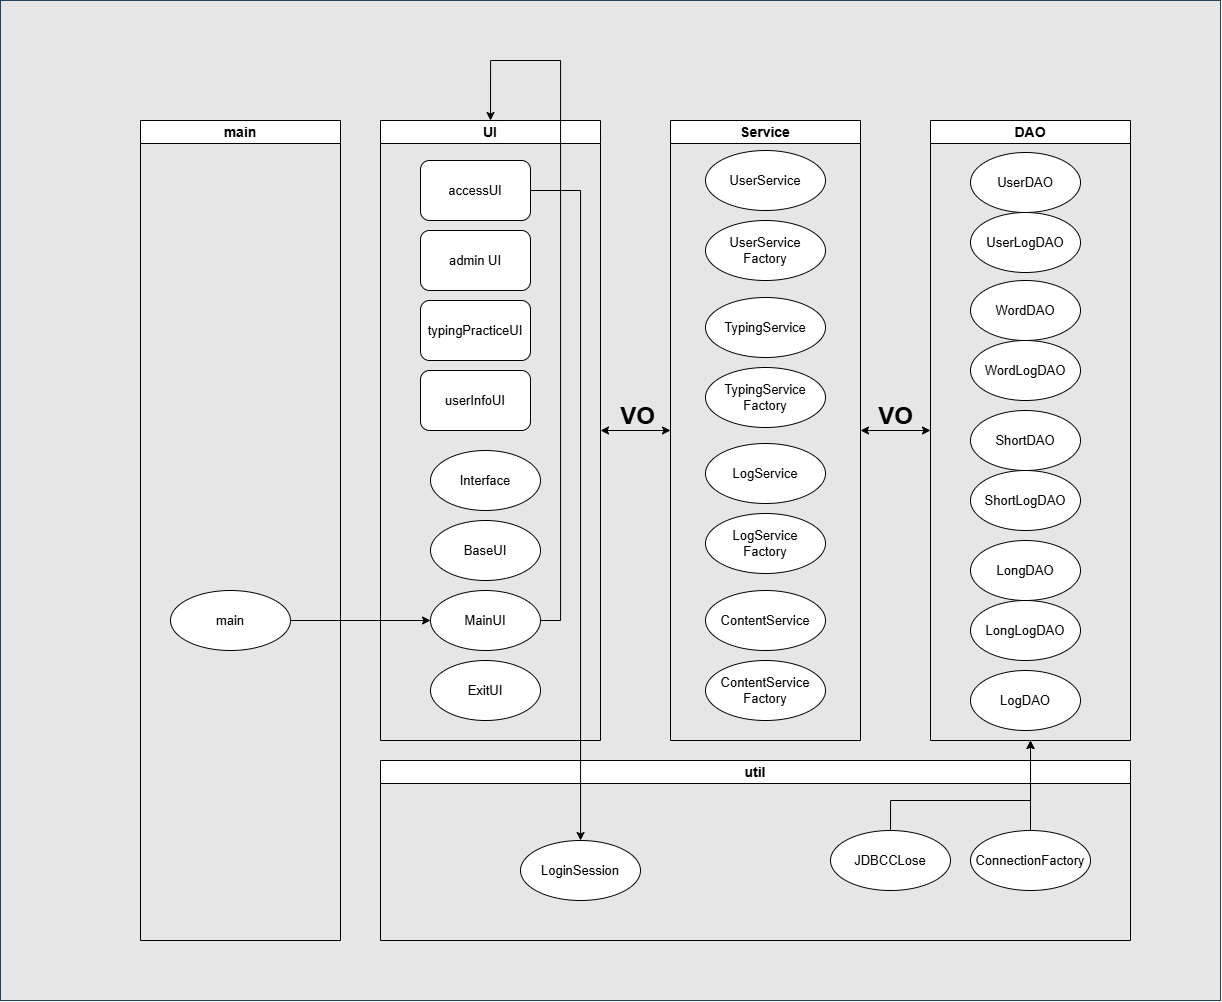

The diagram above was exported from draw.io. Its source (the exported page's mxGraphModel, read from the mxfile embedded in the PNG):
<mxGraphModel dx="2505" dy="884" grid="1" gridSize="10" guides="1" tooltips="1" connect="1" arrows="1" fold="1" page="1" pageScale="1" pageWidth="827" pageHeight="1169" math="0" shadow="0">
  <root>
    <mxCell id="0" />
    <mxCell id="1" parent="0" />
    <mxCell id="GxjIw95fhuAXbRbUgzYE-1" value="" style="rounded=0;whiteSpace=wrap;html=1;fillColor=#E6E6E6;strokeColor=#23445d;" vertex="1" parent="1">
      <mxGeometry x="-420" y="20" width="1220" height="1000" as="geometry" />
    </mxCell>
    <mxCell id="GxjIw95fhuAXbRbUgzYE-2" value="UI" style="swimlane;whiteSpace=wrap;html=1;fontSize=14;" vertex="1" parent="1">
      <mxGeometry x="-40" y="140" width="220" height="620" as="geometry" />
    </mxCell>
    <mxCell id="GxjIw95fhuAXbRbUgzYE-3" value="accessUI" style="rounded=1;whiteSpace=wrap;html=1;fontSize=13;" vertex="1" parent="GxjIw95fhuAXbRbUgzYE-2">
      <mxGeometry x="40" y="40" width="110" height="60" as="geometry" />
    </mxCell>
    <mxCell id="GxjIw95fhuAXbRbUgzYE-4" value="admin UI" style="rounded=1;whiteSpace=wrap;html=1;fontSize=13;" vertex="1" parent="GxjIw95fhuAXbRbUgzYE-2">
      <mxGeometry x="40" y="110" width="110" height="60" as="geometry" />
    </mxCell>
    <mxCell id="GxjIw95fhuAXbRbUgzYE-5" value="typingPracticeUI" style="rounded=1;whiteSpace=wrap;html=1;fontSize=13;" vertex="1" parent="GxjIw95fhuAXbRbUgzYE-2">
      <mxGeometry x="40" y="180" width="110" height="60" as="geometry" />
    </mxCell>
    <mxCell id="GxjIw95fhuAXbRbUgzYE-6" value="userInfoUI" style="rounded=1;whiteSpace=wrap;html=1;fontSize=13;" vertex="1" parent="GxjIw95fhuAXbRbUgzYE-2">
      <mxGeometry x="40" y="250" width="110" height="60" as="geometry" />
    </mxCell>
    <mxCell id="GxjIw95fhuAXbRbUgzYE-7" value="Interface" style="ellipse;whiteSpace=wrap;html=1;fontSize=13;" vertex="1" parent="GxjIw95fhuAXbRbUgzYE-2">
      <mxGeometry x="50" y="330" width="110" height="60" as="geometry" />
    </mxCell>
    <mxCell id="GxjIw95fhuAXbRbUgzYE-8" value="BaseUI" style="ellipse;whiteSpace=wrap;html=1;fontSize=13;" vertex="1" parent="GxjIw95fhuAXbRbUgzYE-2">
      <mxGeometry x="50" y="400" width="110" height="60" as="geometry" />
    </mxCell>
    <mxCell id="GxjIw95fhuAXbRbUgzYE-9" style="edgeStyle=orthogonalEdgeStyle;rounded=0;orthogonalLoop=1;jettySize=auto;html=1;exitX=1;exitY=0.5;exitDx=0;exitDy=0;entryX=0.5;entryY=0;entryDx=0;entryDy=0;" edge="1" parent="GxjIw95fhuAXbRbUgzYE-2" source="GxjIw95fhuAXbRbUgzYE-10" target="GxjIw95fhuAXbRbUgzYE-2">
      <mxGeometry relative="1" as="geometry">
        <Array as="points">
          <mxPoint x="180" y="500" />
          <mxPoint x="180" y="-60" />
          <mxPoint x="110" y="-60" />
        </Array>
      </mxGeometry>
    </mxCell>
    <mxCell id="GxjIw95fhuAXbRbUgzYE-10" value="MainUI" style="ellipse;whiteSpace=wrap;html=1;fontSize=13;" vertex="1" parent="GxjIw95fhuAXbRbUgzYE-2">
      <mxGeometry x="50" y="470" width="110" height="60" as="geometry" />
    </mxCell>
    <mxCell id="GxjIw95fhuAXbRbUgzYE-11" value="ExitUI" style="ellipse;whiteSpace=wrap;html=1;fontSize=13;" vertex="1" parent="GxjIw95fhuAXbRbUgzYE-2">
      <mxGeometry x="50" y="540" width="110" height="60" as="geometry" />
    </mxCell>
    <mxCell id="GxjIw95fhuAXbRbUgzYE-12" value="Service" style="swimlane;whiteSpace=wrap;html=1;fontSize=14;" vertex="1" parent="1">
      <mxGeometry x="250" y="140" width="190" height="620" as="geometry" />
    </mxCell>
    <mxCell id="GxjIw95fhuAXbRbUgzYE-13" value="UserService" style="ellipse;whiteSpace=wrap;html=1;fontSize=13;" vertex="1" parent="GxjIw95fhuAXbRbUgzYE-12">
      <mxGeometry x="35" y="30" width="120" height="60" as="geometry" />
    </mxCell>
    <mxCell id="GxjIw95fhuAXbRbUgzYE-14" value="UserService&lt;div&gt;&lt;span style=&quot;background-color: transparent; color: light-dark(rgb(0, 0, 0), rgb(255, 255, 255));&quot;&gt;Factory&lt;/span&gt;&lt;/div&gt;" style="ellipse;whiteSpace=wrap;html=1;fontSize=13;" vertex="1" parent="GxjIw95fhuAXbRbUgzYE-12">
      <mxGeometry x="35" y="100" width="120" height="60" as="geometry" />
    </mxCell>
    <mxCell id="GxjIw95fhuAXbRbUgzYE-17" value="LogService" style="ellipse;whiteSpace=wrap;html=1;fontSize=13;" vertex="1" parent="GxjIw95fhuAXbRbUgzYE-12">
      <mxGeometry x="35" y="323" width="120" height="60" as="geometry" />
    </mxCell>
    <mxCell id="GxjIw95fhuAXbRbUgzYE-18" value="LogService&lt;div&gt;&lt;span style=&quot;background-color: transparent; color: light-dark(rgb(0, 0, 0), rgb(255, 255, 255));&quot;&gt;Factory&lt;/span&gt;&lt;/div&gt;" style="ellipse;whiteSpace=wrap;html=1;fontSize=13;" vertex="1" parent="GxjIw95fhuAXbRbUgzYE-12">
      <mxGeometry x="35" y="393" width="120" height="60" as="geometry" />
    </mxCell>
    <mxCell id="GxjIw95fhuAXbRbUgzYE-19" value="DAO" style="swimlane;whiteSpace=wrap;html=1;fontSize=14;" vertex="1" parent="1">
      <mxGeometry x="510" y="140" width="200" height="620" as="geometry" />
    </mxCell>
    <mxCell id="GxjIw95fhuAXbRbUgzYE-20" value="UserDAO" style="ellipse;whiteSpace=wrap;html=1;fontSize=13;" vertex="1" parent="GxjIw95fhuAXbRbUgzYE-19">
      <mxGeometry x="40" y="32" width="110" height="60" as="geometry" />
    </mxCell>
    <mxCell id="GxjIw95fhuAXbRbUgzYE-21" value="WordDAO" style="ellipse;whiteSpace=wrap;html=1;fontSize=13;" vertex="1" parent="GxjIw95fhuAXbRbUgzYE-19">
      <mxGeometry x="40" y="160" width="110" height="60" as="geometry" />
    </mxCell>
    <mxCell id="GxjIw95fhuAXbRbUgzYE-22" value="WordLogDAO" style="ellipse;whiteSpace=wrap;html=1;fontSize=13;" vertex="1" parent="GxjIw95fhuAXbRbUgzYE-19">
      <mxGeometry x="40" y="220" width="110" height="60" as="geometry" />
    </mxCell>
    <mxCell id="GxjIw95fhuAXbRbUgzYE-23" value="ShortDAO" style="ellipse;whiteSpace=wrap;html=1;fontSize=13;" vertex="1" parent="GxjIw95fhuAXbRbUgzYE-19">
      <mxGeometry x="40" y="290" width="110" height="60" as="geometry" />
    </mxCell>
    <mxCell id="GxjIw95fhuAXbRbUgzYE-24" value="ShortLogDAO" style="ellipse;whiteSpace=wrap;html=1;fontSize=13;" vertex="1" parent="GxjIw95fhuAXbRbUgzYE-19">
      <mxGeometry x="40" y="350" width="110" height="60" as="geometry" />
    </mxCell>
    <mxCell id="GxjIw95fhuAXbRbUgzYE-25" value="LongDAO" style="ellipse;whiteSpace=wrap;html=1;fontSize=13;" vertex="1" parent="GxjIw95fhuAXbRbUgzYE-19">
      <mxGeometry x="40" y="420" width="110" height="60" as="geometry" />
    </mxCell>
    <mxCell id="GxjIw95fhuAXbRbUgzYE-26" value="LongLogDAO" style="ellipse;whiteSpace=wrap;html=1;fontSize=13;" vertex="1" parent="GxjIw95fhuAXbRbUgzYE-19">
      <mxGeometry x="40" y="480" width="110" height="60" as="geometry" />
    </mxCell>
    <mxCell id="GxjIw95fhuAXbRbUgzYE-46" value="LogDAO" style="ellipse;whiteSpace=wrap;html=1;fontSize=13;" vertex="1" parent="GxjIw95fhuAXbRbUgzYE-19">
      <mxGeometry x="40" y="550" width="110" height="60" as="geometry" />
    </mxCell>
    <mxCell id="GxjIw95fhuAXbRbUgzYE-27" value="util" style="swimlane;whiteSpace=wrap;html=1;fontSize=14;" vertex="1" parent="1">
      <mxGeometry x="-40" y="780" width="750" height="180" as="geometry" />
    </mxCell>
    <mxCell id="GxjIw95fhuAXbRbUgzYE-28" value="ConnectionFactory" style="ellipse;whiteSpace=wrap;html=1;fontSize=13;" vertex="1" parent="GxjIw95fhuAXbRbUgzYE-27">
      <mxGeometry x="590" y="70" width="120" height="60" as="geometry" />
    </mxCell>
    <mxCell id="GxjIw95fhuAXbRbUgzYE-29" value="JDBCCLose" style="ellipse;whiteSpace=wrap;html=1;fontSize=13;" vertex="1" parent="GxjIw95fhuAXbRbUgzYE-27">
      <mxGeometry x="450" y="70" width="120" height="60" as="geometry" />
    </mxCell>
    <mxCell id="GxjIw95fhuAXbRbUgzYE-30" value="LoginSession" style="ellipse;whiteSpace=wrap;html=1;fontSize=13;" vertex="1" parent="GxjIw95fhuAXbRbUgzYE-27">
      <mxGeometry x="140" y="80" width="120" height="60" as="geometry" />
    </mxCell>
    <mxCell id="GxjIw95fhuAXbRbUgzYE-31" value="main" style="swimlane;whiteSpace=wrap;html=1;fontSize=14;" vertex="1" parent="1">
      <mxGeometry x="-280" y="140" width="200" height="820" as="geometry" />
    </mxCell>
    <mxCell id="GxjIw95fhuAXbRbUgzYE-32" value="main" style="ellipse;whiteSpace=wrap;html=1;fontSize=13;" vertex="1" parent="GxjIw95fhuAXbRbUgzYE-31">
      <mxGeometry x="30" y="470" width="120" height="60" as="geometry" />
    </mxCell>
    <mxCell id="GxjIw95fhuAXbRbUgzYE-33" style="edgeStyle=orthogonalEdgeStyle;rounded=0;orthogonalLoop=1;jettySize=auto;html=1;exitX=1;exitY=0.5;exitDx=0;exitDy=0;entryX=0;entryY=0.5;entryDx=0;entryDy=0;" edge="1" parent="1" source="GxjIw95fhuAXbRbUgzYE-32" target="GxjIw95fhuAXbRbUgzYE-10">
      <mxGeometry relative="1" as="geometry" />
    </mxCell>
    <mxCell id="GxjIw95fhuAXbRbUgzYE-34" style="edgeStyle=orthogonalEdgeStyle;rounded=0;orthogonalLoop=1;jettySize=auto;html=1;exitX=1;exitY=0.5;exitDx=0;exitDy=0;entryX=0.5;entryY=0;entryDx=0;entryDy=0;" edge="1" parent="1" source="GxjIw95fhuAXbRbUgzYE-3" target="GxjIw95fhuAXbRbUgzYE-30">
      <mxGeometry relative="1" as="geometry">
        <Array as="points">
          <mxPoint x="160" y="210" />
          <mxPoint x="160" y="860" />
        </Array>
      </mxGeometry>
    </mxCell>
    <mxCell id="GxjIw95fhuAXbRbUgzYE-35" style="edgeStyle=orthogonalEdgeStyle;rounded=0;orthogonalLoop=1;jettySize=auto;html=1;exitX=0.5;exitY=0;exitDx=0;exitDy=0;entryX=0.5;entryY=1;entryDx=0;entryDy=0;" edge="1" parent="1" source="GxjIw95fhuAXbRbUgzYE-28" target="GxjIw95fhuAXbRbUgzYE-19">
      <mxGeometry relative="1" as="geometry" />
    </mxCell>
    <mxCell id="GxjIw95fhuAXbRbUgzYE-36" style="edgeStyle=orthogonalEdgeStyle;rounded=0;orthogonalLoop=1;jettySize=auto;html=1;exitX=0.5;exitY=0;exitDx=0;exitDy=0;entryX=0.5;entryY=1;entryDx=0;entryDy=0;" edge="1" parent="1" source="GxjIw95fhuAXbRbUgzYE-29" target="GxjIw95fhuAXbRbUgzYE-19">
      <mxGeometry relative="1" as="geometry">
        <Array as="points">
          <mxPoint x="470" y="820" />
          <mxPoint x="610" y="820" />
        </Array>
      </mxGeometry>
    </mxCell>
    <mxCell id="GxjIw95fhuAXbRbUgzYE-37" value="" style="endArrow=classic;startArrow=classic;html=1;rounded=0;entryX=0;entryY=0.5;entryDx=0;entryDy=0;exitX=1;exitY=0.5;exitDx=0;exitDy=0;" edge="1" parent="1" source="GxjIw95fhuAXbRbUgzYE-12" target="GxjIw95fhuAXbRbUgzYE-19">
      <mxGeometry width="50" height="50" relative="1" as="geometry">
        <mxPoint x="410" y="510" as="sourcePoint" />
        <mxPoint x="460" y="460" as="targetPoint" />
      </mxGeometry>
    </mxCell>
    <mxCell id="GxjIw95fhuAXbRbUgzYE-38" value="" style="endArrow=classic;startArrow=classic;html=1;rounded=0;exitX=1;exitY=0.5;exitDx=0;exitDy=0;entryX=0;entryY=0.5;entryDx=0;entryDy=0;" edge="1" parent="1" source="GxjIw95fhuAXbRbUgzYE-2" target="GxjIw95fhuAXbRbUgzYE-12">
      <mxGeometry width="50" height="50" relative="1" as="geometry">
        <mxPoint x="410" y="510" as="sourcePoint" />
        <mxPoint x="250" y="460" as="targetPoint" />
      </mxGeometry>
    </mxCell>
    <mxCell id="GxjIw95fhuAXbRbUgzYE-39" value="VO" style="text;strokeColor=none;fillColor=none;html=1;fontSize=24;fontStyle=1;verticalAlign=middle;align=center;" vertex="1" parent="1">
      <mxGeometry x="425" y="416" width="100" height="40" as="geometry" />
    </mxCell>
    <mxCell id="GxjIw95fhuAXbRbUgzYE-40" value="VO" style="text;strokeColor=none;fillColor=none;html=1;fontSize=24;fontStyle=1;verticalAlign=middle;align=center;" vertex="1" parent="1">
      <mxGeometry x="167" y="416" width="100" height="40" as="geometry" />
    </mxCell>
    <mxCell id="GxjIw95fhuAXbRbUgzYE-43" value="ContentService" style="ellipse;whiteSpace=wrap;html=1;fontSize=13;" vertex="1" parent="1">
      <mxGeometry x="285" y="610" width="120" height="60" as="geometry" />
    </mxCell>
    <mxCell id="GxjIw95fhuAXbRbUgzYE-44" value="ContentService&lt;div&gt;&lt;span style=&quot;background-color: transparent; color: light-dark(rgb(0, 0, 0), rgb(255, 255, 255));&quot;&gt;Factory&lt;/span&gt;&lt;/div&gt;" style="ellipse;whiteSpace=wrap;html=1;fontSize=13;" vertex="1" parent="1">
      <mxGeometry x="285" y="680" width="120" height="60" as="geometry" />
    </mxCell>
    <mxCell id="GxjIw95fhuAXbRbUgzYE-16" value="TypingService&lt;div&gt;&lt;span style=&quot;background-color: transparent; color: light-dark(rgb(0, 0, 0), rgb(255, 255, 255));&quot;&gt;Factory&lt;/span&gt;&lt;/div&gt;" style="ellipse;whiteSpace=wrap;html=1;fontSize=13;" vertex="1" parent="1">
      <mxGeometry x="285" y="387" width="120" height="60" as="geometry" />
    </mxCell>
    <mxCell id="GxjIw95fhuAXbRbUgzYE-15" value="TypingService" style="ellipse;whiteSpace=wrap;html=1;fontSize=13;" vertex="1" parent="1">
      <mxGeometry x="285" y="317" width="120" height="60" as="geometry" />
    </mxCell>
    <mxCell id="GxjIw95fhuAXbRbUgzYE-45" value="UserLogDAO" style="ellipse;whiteSpace=wrap;html=1;fontSize=13;" vertex="1" parent="1">
      <mxGeometry x="550" y="232" width="110" height="60" as="geometry" />
    </mxCell>
  </root>
</mxGraphModel>